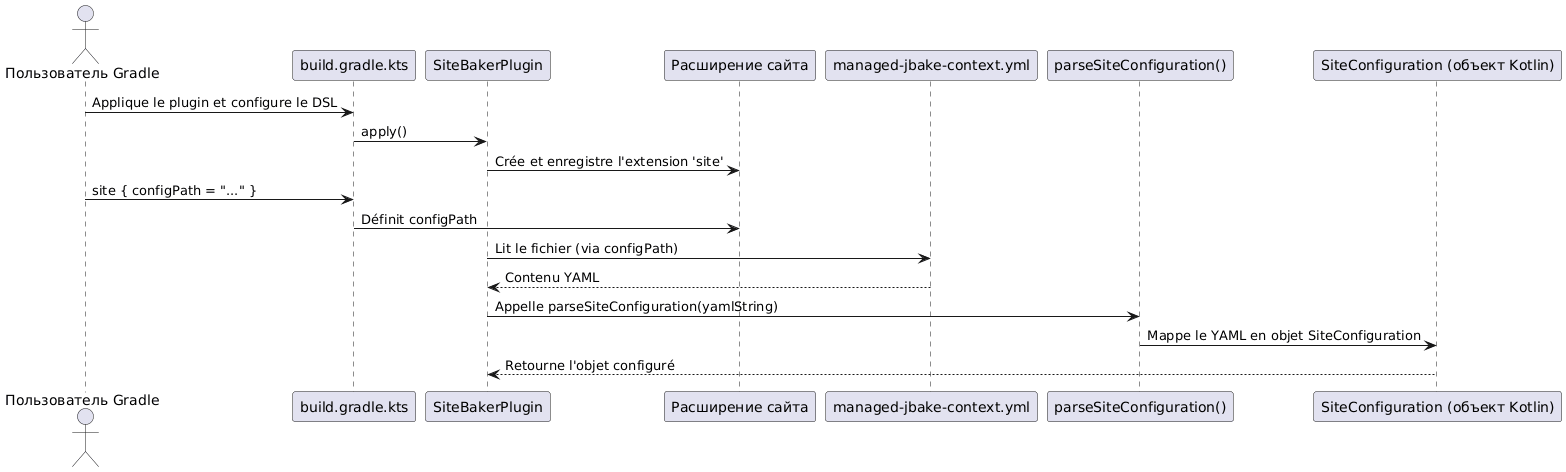

The diagram above was rendered by PlantUML. Its source (embedded in the PNG):
@startuml
actor "Пользователь Gradle" as User
participant "build.gradle.kts" as BuildScript
participant "SiteBakerPlugin" as Plugin
participant "Расширение сайта" as Extension
participant "managed-jbake-context.yml" as ConfigFile
participant "parseSiteConfiguration()" as Parser
participant "SiteConfiguration (объект Kotlin)" as KotlinObject

User -> BuildScript : Applique le plugin et configure le DSL
BuildScript -> Plugin : apply()
Plugin -> Extension : Crée et enregistre l'extension 'site'
User -> BuildScript : site { configPath = "..." }
BuildScript -> Extension : Définit configPath

Plugin -> ConfigFile : Lit le fichier (via configPath)
ConfigFile --> Plugin : Contenu YAML
Plugin -> Parser : Appelle parseSiteConfiguration(yamlString)
Parser -> KotlinObject : Mappe le YAML en objet SiteConfiguration
KotlinObject --> Plugin : Retourne l'objet configuré

@enduml